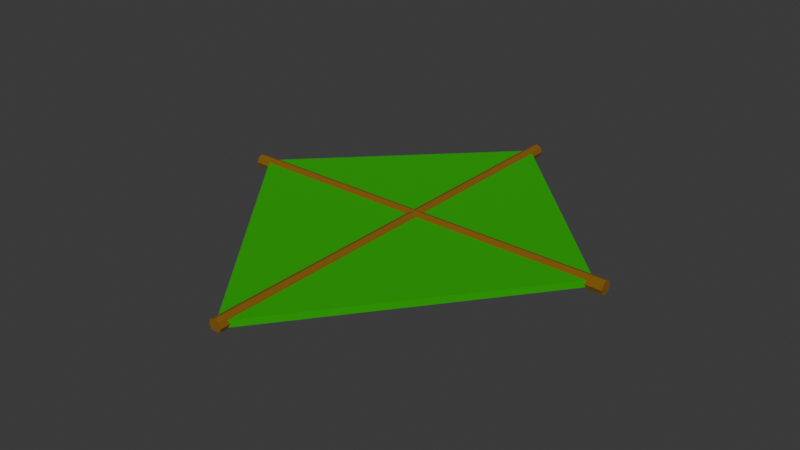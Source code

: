 # Source: glider.blend  (saved by Blender 5.0.119; exported with 4.5.12 LTS)
import bpy
from mathutils import Matrix  # noqa: F401  (used for matrix-valued properties, if any)

bpy.ops.wm.read_factory_settings(use_empty=True)
scene = bpy.context.scene
scene.name = 'Scene'

# ---- collections
col_collection = bpy.data.collections.new('Collection'); scene.collection.children.link(col_collection)

# ---- materials (node trees are filled in below, after node groups)
mat_leaf = bpy.data.materials.new('leaf')
mat_stick = bpy.data.materials.new('stick')

# ---- material node trees
mat_leaf.use_nodes = True; mat_leaf.node_tree.nodes.clear()
_N = mat_leaf.node_tree.nodes; _L = mat_leaf.node_tree.links
n0 = _N.new('ShaderNodeBsdfPrincipled'); n0.name = 'Principled BSDF'; n0.location = (-200, 100)
n0.inputs[0].default_value = (0.01346, 0.4932, 0.0, 1.0)
n0.inputs[1].default_value = 0.4199
n0.inputs[2].default_value = 1.0
n1 = _N.new('ShaderNodeOutputMaterial'); n1.name = 'Material Output'; n1.location = (200, 100)
_L.new(n0.outputs[0], n1.inputs[0])
n1.is_active_output = True
mat_stick.use_nodes = True; mat_stick.node_tree.nodes.clear()
_N = mat_stick.node_tree.nodes; _L = mat_stick.node_tree.links
n0 = _N.new('ShaderNodeBsdfPrincipled'); n0.name = 'Principled BSDF'; n0.location = (-200, 100)
n0.inputs[0].default_value = (0.2231, 0.1028, 0.0, 1.0)
n0.inputs[2].default_value = 1.0
n1 = _N.new('ShaderNodeOutputMaterial'); n1.name = 'Material Output'; n1.location = (200, 100)
_L.new(n0.outputs[0], n1.inputs[0])
n1.is_active_output = True

# ---- world
world_world = bpy.data.worlds.new('World'); scene.world = world_world
world_world.use_nodes = True; world_world.node_tree.nodes.clear()
_N = world_world.node_tree.nodes; _L = world_world.node_tree.links
n0 = _N.new('ShaderNodeOutputWorld'); n0.name = 'World Output'; n0.location = (200, 100)
n1 = _N.new('ShaderNodeBackground'); n1.name = 'Background'; n1.location = (-200, 100)
n1.inputs[0].default_value = (0.05088, 0.05088, 0.05088, 1.0)
_L.new(n1.outputs[0], n0.inputs[0])
n0.is_active_output = True
world_world.color = (0.05088, 0.05088, 0.05088)
world_world.sun_shadow_jitter_overblur = 0.0

# ---- meshes
me_plane = bpy.data.meshes.new('Plane')
me_plane.from_pydata([(-1.28, -1.28, 0.0), (1.0, -1.0, 0.0), (-1.0, 1.0, 0.0), (1.0, 1.0, 0.0), (-1.0, 1.0, 0.05), (-1.28, -1.28, 0.05), (1.0, -1.0, 0.05), (1.0, 1.0, 0.05)], [], [(0, 2, 3, 1), (5, 6, 7, 4), (3, 2, 4, 7), (0, 1, 6, 5), (1, 3, 7, 6), (2, 0, 5, 4)])
_uv = me_plane.uv_layers.new(name='UVMap')
_uv.uv.foreach_set('vector', [0.0, 0.0, 0.0, 1.0, 1.0, 1.0, 1.0, 0.0, 0.0, 0.0, 1.0, 0.0, 1.0, 1.0, 0.0, 1.0, 1.0, 1.0, 0.0, 1.0, 0.0, 1.0, 1.0, 1.0, 0.0, 0.0, 1.0, 0.0, 1.0, 0.0, 0.0, 0.0, 1.0, 0.0, 1.0, 1.0, 1.0, 1.0, 1.0, 0.0, 0.0, 1.0, 0.0, 0.0, 0.0, 0.0, 0.0, 1.0])
me_plane.materials.append(mat_leaf)
me_plane.update()
me_cylinder = bpy.data.meshes.new('Cylinder')
me_cylinder.from_pydata([(0.0, 0.05, -1.5), (0.0, 0.05, 1.5), (0.03536, 0.03536, -1.5), (0.03536, 0.03536, 1.5), (0.05, 0.0, -1.5), (0.05, 0.0, 1.5), (0.03536, -0.03536, -1.5), (0.03536, -0.03536, 1.5), (0.0, -0.05, -1.5), (0.0, -0.05, 1.5), (-0.03536, -0.03536, -1.5), (-0.03536, -0.03536, 1.5), (-0.05, 0.0, -1.5), (-0.05, 0.0, 1.5), (-0.03536, 0.03536, -1.5), (-0.03536, 0.03536, 1.5)], [], [(0, 1, 3, 2), (2, 3, 5, 4), (4, 5, 7, 6), (6, 7, 9, 8), (8, 9, 11, 10), (10, 11, 13, 12), (3, 1, 15, 13, 11, 9, 7, 5), (12, 13, 15, 14), (14, 15, 1, 0), (0, 2, 4, 6, 8, 10, 12, 14)])
_uv = me_cylinder.uv_layers.new(name='UVMap')
_uv.uv.foreach_set('vector', [1.0, 0.5, 1.0, 1.0, 0.875, 1.0, 0.875, 0.5, 0.875, 0.5, 0.875, 1.0, 0.75, 1.0, 0.75, 0.5, 0.75, 0.5, 0.75, 1.0, 0.625, 1.0, 0.625, 0.5, 0.625, 0.5, 0.625, 1.0, 0.5, 1.0, 0.5, 0.5, 0.5, 0.5, 0.5, 1.0, 0.375, 1.0, 0.375, 0.5, 0.375, 0.5, 0.375, 1.0, 0.25, 1.0, 0.25, 0.5, 0.4197, 0.4197, 0.25, 0.49, 0.08029, 0.4197, 0.01, 0.25, 0.08029, 0.08029, 0.25, 0.01, 0.4197, 0.08029, 0.49, 0.25, 0.25, 0.5, 0.25, 1.0, 0.125, 1.0, 0.125, 0.5, 0.125, 0.5, 0.125, 1.0, 0.0, 1.0, 0.0, 0.5, 0.75, 0.49, 0.9197, 0.4197, 0.99, 0.25, 0.9197, 0.08029, 0.75, 0.01, 0.5803, 0.08029, 0.51, 0.25, 0.5803, 0.4197])
me_cylinder.materials.append(mat_stick)
me_cylinder.update()
me_cylinder_001 = bpy.data.meshes.new('Cylinder.001')
me_cylinder_001.from_pydata([(1.399e-08, 0.05, -1.82), (0.0, 0.05, 1.5), (0.03536, 0.03536, -1.82), (0.03536, 0.03536, 1.5), (0.05, 0.0, -1.5), (0.05, 0.0, 1.5), (0.03536, -0.03536, -1.82), (0.03536, -0.03536, 1.5), (1.399e-08, -0.05, -1.82), (0.0, -0.05, 1.5), (-0.03536, -0.03536, -1.82), (-0.03536, -0.03536, 1.5), (-0.05, 1.399e-08, -1.82), (-0.05, 0.0, 1.5), (-0.03536, 0.03536, -1.82), (-0.03536, 0.03536, 1.5)], [], [(0, 1, 3, 2), (2, 3, 5, 4), (4, 5, 7, 6), (6, 7, 9, 8), (8, 9, 11, 10), (10, 11, 13, 12), (3, 1, 15, 13, 11, 9, 7, 5), (12, 13, 15, 14), (14, 15, 1, 0), (0, 2, 4, 6, 8, 10, 12, 14)])
_uv = me_cylinder_001.uv_layers.new(name='UVMap')
_uv.uv.foreach_set('vector', [1.0, 0.5, 1.0, 1.0, 0.875, 1.0, 0.875, 0.5, 0.875, 0.5, 0.875, 1.0, 0.75, 1.0, 0.75, 0.5, 0.75, 0.5, 0.75, 1.0, 0.625, 1.0, 0.625, 0.5, 0.625, 0.5, 0.625, 1.0, 0.5, 1.0, 0.5, 0.5, 0.5, 0.5, 0.5, 1.0, 0.375, 1.0, 0.375, 0.5, 0.375, 0.5, 0.375, 1.0, 0.25, 1.0, 0.25, 0.5, 0.4197, 0.4197, 0.25, 0.49, 0.08029, 0.4197, 0.01, 0.25, 0.08029, 0.08029, 0.25, 0.01, 0.4197, 0.08029, 0.49, 0.25, 0.25, 0.5, 0.25, 1.0, 0.125, 1.0, 0.125, 0.5, 0.125, 0.5, 0.125, 1.0, 0.0, 1.0, 0.0, 0.5, 0.75, 0.49, 0.9197, 0.4197, 0.99, 0.25, 0.9197, 0.08029, 0.75, 0.01, 0.5803, 0.08029, 0.51, 0.25, 0.5803, 0.4197])
me_cylinder_001.materials.append(mat_stick)
me_cylinder_001.update()

# ---- objects
ob_leaf = bpy.data.objects.new('leaf', me_plane)
ob_stick_horizontal = bpy.data.objects.new('stick_horizontal', me_cylinder)
ob_stick_vertical = bpy.data.objects.new('stick_vertical', me_cylinder_001)

# ---- transforms, parenting, visibility, modifiers, constraints
ob_leaf.location = (0.0, 0.0, 0.0)
ob_leaf.rotation_euler = (0.0, -0.0, 0.7854)
ob_stick_horizontal.location = (0.0, 0.0, 0.02378)
ob_stick_horizontal.rotation_euler = (0.0, 1.571, 0.0)
ob_stick_vertical.location = (0.0, 0.0, 0.02378)
ob_stick_vertical.rotation_euler = (0.0, 1.571, 1.571)

# ---- collection membership
col_collection.objects.link(ob_leaf)
col_collection.objects.link(ob_stick_horizontal)
col_collection.objects.link(ob_stick_vertical)

# ---- scene / render settings (as saved in the file)
scene.frame_start = 1; scene.frame_end = 250; scene.frame_set(1)
scene.render.engine = 'BLENDER_EEVEE_NEXT'
scene.render.bake_bias = 0.0
scene.render.bake_samples = 0
scene.cycles.sampling_pattern = 'TABULATED_SOBOL'
scene.eevee.use_volume_custom_range = False
bpy.context.view_layer.update()

# ---- added for rendering (the .blend has no active camera and no usable light): camera, sun
cam_auto = bpy.data.cameras.new('AutoCamera')
cam_auto.lens = 50.0
cam_auto.sensor_width = 36.0
cam_auto.clip_end = 1000.0
ob_auto_camera = bpy.data.objects.new('AutoCamera', cam_auto)
scene.collection.objects.link(ob_auto_camera)
ob_auto_camera.location = (4.28297, -5.29963, 3.45015)
ob_auto_camera.rotation_euler = (1.09748, -7.21219e-08, 0.694738)
scene.camera = ob_auto_camera
light_auto_sun = bpy.data.lights.new('AutoSun', 'SUN')
light_auto_sun.energy = 3.0
light_auto_sun.angle = 0.0523599
ob_auto_sun = bpy.data.objects.new('AutoSun', light_auto_sun)
scene.collection.objects.link(ob_auto_sun)
ob_auto_sun.rotation_euler = (0.872665, 0.174533, 0.523599)
bpy.context.view_layer.update()
